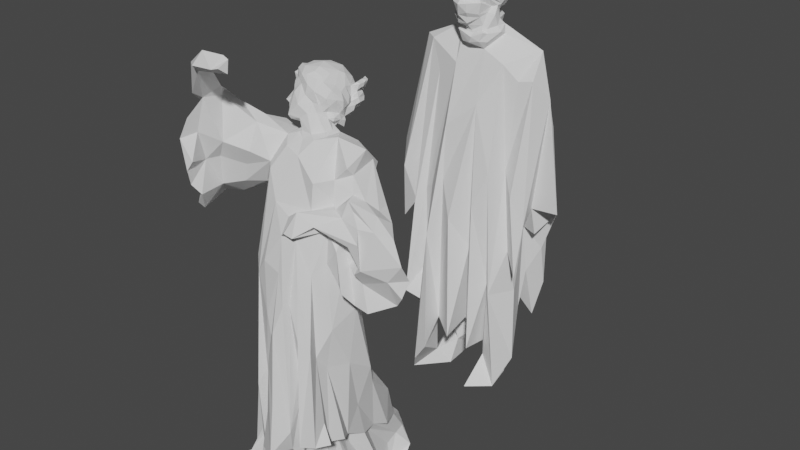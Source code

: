 # Source: entourage-library.blend  (saved by Blender 4.0.36; exported with 4.5.12 LTS)
import bpy
from mathutils import Matrix  # noqa: F401  (used for matrix-valued properties, if any)

bpy.ops.wm.read_factory_settings(use_empty=True)
scene = bpy.context.scene
scene.name = 'Scene'

# ---- world
world_world = bpy.data.worlds.new('World'); scene.world = world_world
world_world.use_nodes = True; world_world.node_tree.nodes.clear()
_N = world_world.node_tree.nodes; _L = world_world.node_tree.links
n0 = _N.new('ShaderNodeOutputWorld'); n0.name = 'World Output'; n0.location = (300, 300)
n1 = _N.new('ShaderNodeBackground'); n1.name = 'Background'; n1.location = (10, 300)
n1.inputs[0].default_value = (0.05088, 0.05088, 0.05088, 1.0)
_L.new(n1.outputs[0], n0.inputs[0])
n0.is_active_output = True
world_world.color = (0.05088, 0.05088, 0.05088)
world_world.use_sun_shadow = False
world_world.sun_shadow_jitter_overblur = 0.0

# ---- meshes
me_15_19242 = bpy.data.meshes.new('15/19242')
me_15_19242.from_pydata([(0.25, -0.02388, 1.416), (0.1893, -0.03573, 1.404), (0.2375, 0.05428, 1.518), (0.1267, -0.05253, 1.465), (0.0725, 0.03142, 1.561), (0.02872, -0.04416, 1.507), (0.1678, -0.0411, 0.2723), (0.08846, 0.1338, -1.863e-10), (0.147, -0.04289, 0.06436), (0.1461, 0.03276, -1.863e-10), (0.1759, -0.1019, -1.863e-10), (0.0874, -0.0354, 0.1826), (-0.1463, -0.2473, 0.0847), (-0.1287, -0.1058, 0.07273), (-0.1914, -0.1954, -1.863e-10), (0.1985, 0.1383, 1.088), (0.2133, 0.2086, 0.8147), (0.2239, 0.1581, 0.6031), (0.2222, 0.1954, 0.4195), (0.1683, 0.2416, 0.3634), (0.1413, 0.1221, 1.472), (0.1889, 0.156, 0.5147), (0.0815, 0.1682, 1.203), (0.04155, 0.1664, 1.208), (0.007806, 0.1552, 0.9828), (0.058, 0.2458, 0.484), (-0.01769, 0.2004, 1.061), (0.01798, 0.1761, 0.7326), (-0.07402, 0.1498, 1.06), (-0.1005, 0.2113, 0.989), (-0.1062, 0.1896, 0.6819), (-0.2275, 0.1422, 1.068), (-0.2129, 0.06321, 0.7576), (-0.1231, 0.1224, 0.6339), (-0.07503, 0.1559, 0.4954), (-0.1838, 0.156, 0.5012), (-0.285, 0.1718, 1.25), (-0.3207, 0.04936, 0.8478), (-0.3171, -0.1166, 0.9341), (-0.3159, -0.06472, 0.8896), (-0.3961, -0.00517, 1.007), (-0.3035, 0.02826, 1.492), (-0.3784, -0.03744, 0.6473), (-0.2917, -0.06234, 0.7574), (-0.2475, -0.01444, 1.491), (-0.2233, -0.07289, 0.7378), (-0.1637, -0.1172, 0.8896), (-0.129, -0.1959, 0.6901), (-0.1818, -0.1711, 0.3476), (-0.1003, -0.137, 0.2699), (-0.08492, -0.1459, 0.947), (-0.02791, -0.1818, 0.7941), (0.01757, -0.2315, 0.2581), (0.04201, -0.1065, 1.293), (0.07383, -0.1621, 0.8656), (0.03699, -0.1124, 0.6588), (0.1378, -0.1171, 0.5218), (0.09326, -0.1937, 0.2101), (0.1318, -0.135, 1.027), (0.1714, -0.1599, 0.4914), (0.1754, 0.07972, 0.7262), (0.2235, -0.03876, 0.4806), (0.2055, -0.07746, 0.6776), (0.2865, 0.1624, 0.7875), (0.249, 0.05438, 0.7207), (0.237, 0.03868, 0.8422), (-0.01439, 0.2106, 0.5466), (0.1877, 0.1018, 0.5044), (0.08728, 0.1308, 0.3937), (-0.2262, 0.2493, 0.4018), (-0.2023, -0.1009, 0.4873), (-0.2027, -0.1049, 0.8625), (0.2543, -0.07574, 0.1702), (0.04798, -0.08378, 0.2406), (-0.1879, -0.004742, 0.6907), (-0.2544, -0.1813, 0.367), (-0.2382, -0.1418, 0.7864), (-0.2347, -0.07809, 0.504), (-0.1718, 0.1945, 0.9212), (-0.1372, 0.2763, 0.3198), (-0.182, -0.04209, 0.2019), (-0.1274, -0.05312, 0.3374), (0.09901, -0.07409, 0.1249), (0.1767, 0.07296, 0.3386), (0.001965, -0.07867, 0.2782), (0.1942, 0.1607, 0.2594), (-0.1977, 0.01972, 0.393), (-0.09992, 0.2163, 0.3074), (-0.0809, -0.2601, 0.1779), (-0.001461, 0.155, 0.4995), (0.02003, 0.1097, 0.3412), (-0.161, 0.1284, 0.2259), (0.08205, -0.1833, -1.863e-10), (-0.08498, -0.009266, 0.0969), (-0.0803, -0.0676, -1.863e-10), (-0.1701, 0.0463, 0.1121), (-0.01473, 0.07419, 0.1656), (-0.09684, 0.1181, -1.863e-10), (-0.1715, -0.1168, -2.816e-09), (0.2574, 0.1345, 1.18), (0.2165, -0.09535, 0.9298), (0.2639, -0.06123, 0.7968), (0.2706, -0.1205, 0.5905), (-0.05003, 0.2143, 1.267), (0.07718, -0.03023, -1.863e-10), (0.02793, 0.07214, 1.592), (0.0276, 0.1556, 1.496), (-0.1003, 0.1591, 1.426), (-0.06248, 0.1061, 1.57), (0.2951, 0.06688, 0.9601), (-0.3359, 0.0885, 1.153), (0.3652, 0.03241, 0.8555), (-0.2812, 0.1304, 1.273), (0.1631, -0.057, 1.031), (-0.08732, -0.07149, 1.435), (-0.08457, -0.1353, 1.187), (0.2872, 0.04942, 1.33), (-0.1841, -0.05042, 1.373), (-0.1424, 0.03533, 1.565), (-0.09932, -0.01929, 1.523), (-0.09332, -0.04539, 1.479), (-0.0293, -0.05783, 1.471), (-0.0353, -0.03173, 1.515), (-0.0656, -0.06026, 1.526), (0.05887, -0.02268, 1.644), (0.05879, -0.003244, 1.597), (0.03942, -0.04479, 1.589), (0.05675, -0.004495, 1.678), (0.06557, 0.007617, 1.683), (0.04746, 0.02219, 1.656), (0.05633, 0.01394, 1.624), (0.048, -0.05326, 1.539), (0.07577, -0.002469, 1.575), (0.04698, -0.05237, 1.573), (0.06659, 0.0612, 1.697), (0.0464, 0.08692, 1.69), (0.03535, 0.07118, 1.659), (0.05354, 0.04342, 1.687), (0.02114, -0.05436, 1.584), (-0.02177, -0.06195, 1.578), (0.02158, -0.04799, 1.602), (0.0346, -0.06669, 1.577), (0.02929, -0.03, 1.65), (0.03432, -0.01358, 1.672), (0.03525, -0.03779, 1.71), (-0.01354, -0.06249, 1.568), (0.02978, 0.04661, 1.672), (0.001823, 0.07165, 1.641), (0.01712, 0.1069, 1.676), (-0.01685, 0.09723, 1.642), (0.06623, 0.03767, 1.597), (-0.008879, 0.1122, 1.624), (0.01561, 0.1219, 1.684), (-0.01445, 0.1397, 1.654), (-0.003747, 0.1052, 1.725), (0.03685, 0.05697, 1.733), (-0.1078, 0.05026, 1.734), (-0.1118, 0.07247, 1.708), (-0.08903, 0.09514, 1.709), (-0.0736, 0.07914, 1.728), (-0.04614, 0.08412, 1.725), (-0.05608, 0.1131, 1.691), (-0.06466, 0.1018, 1.66), (-0.1134, 0.07696, 1.655), (-0.1403, 0.05727, 1.718), (-0.1308, 0.02517, 1.779), (-0.01165, 0.127, 1.691), (-0.02629, 0.1138, 1.671), (-0.0584, 0.1281, 1.603), (-0.1167, 0.07274, 1.621), (-0.1248, 0.05462, 1.598), (-0.08957, 0.09985, 1.587), (-0.09949, 0.1016, 1.639), (-0.1261, 0.06006, 1.632), (-0.08343, 0.1136, 1.606), (-0.0575, 0.1121, 1.632), (-0.1094, -0.007196, 1.627), (-0.1147, 0.05868, 1.642), (-0.1212, 0.01642, 1.666), (-0.1183, 0.01567, 1.624), (-0.1004, -0.02786, 1.611), (-0.1191, -0.04021, 1.641), (-0.1272, -0.0195, 1.713), (-0.0994, -0.07091, 1.629), (-0.04166, 0.0503, 1.826), (-0.1012, 0.05275, 1.787), (-0.05506, 0.07319, 1.793), (-0.00587, 0.08011, 1.78), (-0.009982, 0.08099, 1.751), (0.02425, 0.08052, 1.733), (0.0726, 0.05347, 1.748), (0.03607, 0.04124, 1.763), (0.05067, 0.02646, 1.782), (0.03112, 0.006536, 1.797), (-0.08204, 0.0267, 1.823), (-0.1564, -0.0005986, 1.723), (-0.1263, -0.05959, 1.748), (-0.1469, -0.02584, 1.764), (-0.1168, -0.06625, 1.803), (-0.1095, -0.09226, 1.764), (-0.06803, -0.1227, 1.795), (-0.08418, -0.08804, 1.805), (0.02329, 0.09359, 1.618), (0.01119, 0.03417, 1.817), (-0.02953, -0.07828, 1.599), (-0.08434, -0.06377, 1.572), (-0.01334, -0.08051, 1.555), (0.01709, -0.07062, 1.539), (-0.02343, -0.07554, 1.53), (-0.06823, -0.08795, 1.605), (-0.0201, -0.09906, 1.613), (-0.07342, -0.05932, 1.591), (-0.05272, -0.1136, 1.645), (-0.0868, -0.101, 1.691), (-0.04394, -0.1302, 1.692), (-0.01748, -0.1006, 1.639), (-0.01338, -0.1138, 1.659), (-0.04287, -0.1147, 1.708), (-0.01445, -0.1194, 1.695), (-0.09844, -0.0753, 1.733), (-0.09673, -0.07704, 1.7), (-0.1089, -0.0352, 1.719), (0.02291, -0.01996, 1.838), (-0.005361, -0.01139, 1.835), (0.05231, -0.009168, 1.807), (-0.01172, -0.04827, 1.845), (-0.0543, -0.06307, 1.843), (0.03115, -0.0544, 1.729), (0.01559, -0.07036, 1.706), (0.00526, -0.09276, 1.758), (0.05005, -0.05734, 1.734), (0.009643, -0.107, 1.783), (0.01917, -0.07138, 1.73), (0.0147, -0.07197, 1.648), (0.01371, -0.06033, 1.634), (0.02373, -0.07038, 1.695), (-0.04321, -0.09375, 1.834), (-0.01179, -0.08334, 1.823), (-0.08745, -0.04417, 1.829), (-0.1153, -0.02431, 1.822), (-0.04336, 0.09657, 1.567), (-0.02499, -0.09134, 1.814), (-0.04775, -0.1073, 1.782), (-0.1063, -0.08218, 1.756), (-0.08928, -0.09765, 1.751), (-0.03361, -0.1139, 1.759), (-0.04116, -0.1026, 1.737), (-0.01906, -0.08691, 1.739), (0.01203, -0.07057, 1.797), (0.06166, -0.03288, 1.73), (0.06065, 0.0163, 1.722), (0.04333, -0.06304, 1.766), (0.04368, -0.02845, 1.761), (0.04682, -0.03616, 1.79), (0.06919, 0.02552, 1.734), (-0.1165, -0.03275, 1.586), (-0.1317, 0.02666, 1.615), (-0.1456, 0.01738, 1.684), (-0.1018, -0.05364, 1.662), (-0.06802, -0.09387, 1.626)], [], [(0, 2, 1), (1, 2, 3), (4, 5, 3), (6, 8, 7), (8, 10, 9), (8, 6, 11), (12, 14, 13), (15, 17, 16), (18, 19, 16), (19, 20, 16), (20, 19, 21), (20, 21, 22), (23, 25, 24), (23, 24, 26), (26, 24, 25), (27, 28, 26), (28, 30, 29), (31, 33, 32), (34, 33, 35), (35, 33, 31), (32, 37, 36), (38, 40, 39), (39, 40, 37), (41, 40, 38), (42, 38, 39), (42, 43, 38), (43, 45, 44), (46, 48, 47), (49, 50, 47), (50, 49, 51), (49, 52, 51), (53, 55, 54), (54, 57, 56), (58, 56, 59), (60, 62, 61), (17, 63, 60), (63, 65, 64), (17, 15, 63), (18, 16, 17), (66, 28, 27), (42, 39, 37), (60, 67, 17), (37, 43, 42), (68, 22, 21), (25, 66, 26), (31, 69, 35), (70, 46, 71), (61, 59, 72), (54, 73, 57), (73, 54, 55), (22, 25, 23), (28, 34, 30), (32, 45, 43), (45, 32, 74), (26, 66, 27), (37, 32, 43), (71, 75, 70), (17, 67, 18), (76, 45, 77), (69, 31, 78), (79, 69, 78), (79, 78, 29), (45, 74, 80), (80, 74, 81), (48, 46, 70), (56, 57, 11), (74, 32, 33), (10, 72, 59), (59, 56, 10), (10, 56, 82), (61, 72, 83), (84, 73, 55), (55, 52, 84), (21, 19, 85), (74, 33, 86), (60, 83, 67), (60, 61, 83), (29, 87, 79), (87, 30, 34), (87, 29, 30), (45, 80, 77), (77, 80, 75), (85, 67, 68), (19, 18, 85), (12, 88, 47), (76, 77, 75), (85, 68, 21), (66, 34, 28), (75, 71, 76), (47, 88, 49), (10, 8, 72), (56, 11, 82), (83, 72, 6), (18, 67, 85), (89, 68, 90), (91, 33, 34), (22, 68, 25), (6, 72, 82), (82, 8, 92), (72, 8, 82), (93, 13, 94), (13, 14, 94), (95, 13, 93), (86, 91, 95), (95, 93, 81), (81, 86, 95), (96, 91, 89), (89, 91, 34), (89, 66, 25), (34, 66, 89), (81, 93, 96), (97, 93, 94), (96, 93, 97), (74, 86, 81), (48, 98, 14), (48, 80, 98), (12, 47, 48), (73, 96, 11), (57, 73, 11), (96, 73, 84), (97, 91, 96), (89, 90, 96), (91, 97, 95), (98, 13, 95), (98, 95, 97), (80, 49, 88), (80, 88, 13), (80, 13, 98), (84, 80, 81), (80, 48, 75), (49, 80, 84), (48, 70, 75), (49, 84, 52), (88, 12, 13), (87, 34, 35), (79, 35, 69), (87, 35, 79), (15, 20, 2), (15, 2, 99), (65, 62, 60), (100, 102, 101), (101, 62, 65), (102, 62, 101), (29, 31, 103), (104, 96, 7), (7, 96, 90), (60, 63, 64), (4, 3, 2), (105, 4, 2), (2, 106, 105), (105, 106, 107), (107, 108, 105), (82, 11, 6), (102, 100, 62), (8, 9, 7), (68, 89, 25), (107, 103, 36), (103, 31, 36), (99, 109, 63), (2, 109, 99), (41, 110, 40), (36, 37, 110), (83, 68, 67), (83, 90, 68), (92, 82, 104), (11, 104, 82), (99, 63, 15), (65, 63, 111), (60, 64, 65), (107, 112, 41), (48, 14, 12), (11, 96, 104), (7, 90, 83), (33, 91, 86), (92, 10, 82), (113, 59, 62), (113, 58, 59), (71, 46, 114), (110, 37, 40), (62, 59, 61), (51, 52, 55), (53, 51, 55), (47, 115, 46), (56, 58, 54), (51, 53, 50), (115, 47, 50), (26, 106, 23), (109, 111, 63), (109, 2, 116), (116, 111, 109), (29, 78, 31), (116, 101, 65), (0, 101, 116), (101, 0, 100), (113, 0, 1), (43, 44, 38), (65, 111, 116), (54, 58, 53), (32, 36, 31), (62, 100, 113), (100, 0, 113), (117, 76, 71), (50, 53, 115), (26, 28, 106), (41, 112, 110), (110, 112, 36), (16, 20, 15), (3, 58, 113), (44, 45, 76), (44, 76, 117), (103, 28, 29), (71, 114, 117), (106, 28, 103), (58, 3, 53), (38, 44, 41), (114, 46, 115), (107, 36, 112), (108, 107, 41), (106, 103, 107), (113, 1, 3), (114, 118, 44), (41, 44, 118), (108, 41, 118), (53, 5, 115), (22, 23, 106), (22, 106, 20), (2, 20, 106), (118, 120, 119), (118, 114, 120), (117, 114, 44), (5, 122, 121), (53, 3, 5), (2, 0, 116), (123, 122, 5), (123, 119, 122), (6, 7, 83), (81, 96, 84), (124, 126, 125), (127, 129, 128), (127, 124, 130), (131, 5, 132), (132, 133, 131), (134, 136, 135), (137, 136, 134), (138, 140, 139), (133, 126, 138), (133, 138, 141), (126, 124, 142), (142, 127, 143), (127, 144, 143), (128, 144, 127), (138, 139, 145), (146, 136, 137), (147, 148, 136), (146, 147, 136), (149, 148, 147), (130, 124, 125), (132, 5, 4), (150, 132, 4), (4, 105, 150), (125, 132, 150), (146, 129, 130), (147, 146, 130), (151, 148, 149), (148, 151, 152), (152, 151, 153), (154, 155, 148), (154, 148, 152), (156, 158, 157), (158, 156, 159), (160, 158, 159), (161, 160, 154), (160, 161, 158), (162, 163, 157), (163, 164, 157), (165, 156, 157), (165, 157, 164), (161, 157, 158), (166, 167, 161), (152, 153, 166), (168, 162, 153), (153, 151, 168), (169, 118, 170), (169, 172, 171), (173, 172, 169), (172, 174, 171), (175, 168, 174), (162, 175, 172), (167, 162, 161), (162, 157, 161), (166, 153, 167), (162, 167, 153), (176, 178, 177), (176, 177, 179), (180, 176, 179), (181, 178, 176), (180, 181, 176), (182, 181, 183), (184, 186, 185), (184, 187, 186), (160, 159, 186), (187, 160, 186), (188, 160, 187), (188, 154, 160), (154, 188, 189), (155, 154, 189), (155, 135, 148), (148, 135, 136), (190, 155, 191), (191, 193, 192), (192, 190, 191), (159, 156, 185), (156, 165, 185), (194, 185, 165), (195, 165, 164), (196, 197, 195), (195, 197, 165), (198, 197, 196), (198, 196, 199), (200, 198, 199), (198, 200, 201), (202, 147, 130), (202, 130, 105), (202, 149, 147), (151, 149, 202), (187, 203, 191), (193, 191, 203), (108, 118, 171), (108, 171, 168), (151, 108, 168), (202, 108, 151), (202, 105, 108), (162, 168, 175), (139, 140, 204), (205, 206, 145), (206, 207, 141), (207, 206, 208), (133, 141, 207), (207, 131, 133), (5, 131, 207), (145, 206, 138), (138, 206, 141), (209, 204, 210), (209, 211, 204), (212, 214, 213), (215, 216, 212), (213, 214, 217), (214, 216, 218), (216, 214, 212), (137, 129, 146), (123, 5, 208), (219, 221, 220), (222, 193, 223), (192, 193, 222), (192, 222, 224), (223, 225, 222), (223, 226, 225), (227, 228, 144), (229, 227, 230), (230, 231, 229), (227, 229, 232), (143, 233, 142), (233, 234, 142), (235, 218, 216), (226, 236, 225), (225, 236, 237), (226, 198, 236), (226, 238, 198), (238, 239, 198), (194, 165, 239), (118, 108, 240), (159, 185, 186), (197, 198, 239), (197, 239, 165), (241, 236, 201), (241, 237, 236), (236, 198, 201), (199, 243, 242), (243, 182, 221), (243, 196, 182), (199, 196, 243), (200, 199, 242), (200, 242, 231), (244, 245, 242), (243, 244, 242), (246, 245, 244), (245, 232, 229), (229, 231, 242), (229, 242, 245), (244, 219, 246), (220, 246, 219), (220, 217, 246), (217, 228, 232), (217, 232, 247), (217, 247, 246), (220, 213, 217), (235, 217, 218), (218, 217, 214), (233, 215, 234), (233, 216, 215), (234, 215, 210), (204, 234, 210), (204, 140, 234), (154, 166, 161), (154, 152, 166), (248, 241, 231), (201, 200, 241), (246, 247, 245), (245, 247, 232), (217, 235, 228), (142, 234, 140), (140, 126, 142), (124, 127, 142), (138, 126, 140), (143, 235, 233), (235, 216, 233), (227, 232, 228), (249, 128, 137), (249, 137, 250), (251, 250, 252), (251, 249, 250), (251, 230, 249), (248, 252, 253), (252, 248, 251), (251, 231, 230), (128, 129, 137), (129, 127, 130), (126, 133, 125), (133, 132, 125), (254, 134, 190), (190, 134, 135), (254, 137, 134), (192, 254, 190), (224, 254, 192), (254, 250, 137), (254, 252, 250), (254, 253, 252), (224, 253, 254), (253, 237, 248), (222, 253, 224), (253, 222, 225), (231, 241, 200), (194, 239, 238), (194, 226, 223), (184, 194, 223), (185, 194, 184), (223, 193, 203), (184, 223, 203), (187, 184, 203), (241, 248, 237), (231, 251, 248), (227, 128, 230), (144, 128, 227), (249, 230, 128), (144, 228, 143), (228, 235, 143), (237, 253, 225), (194, 238, 226), (155, 188, 187), (187, 191, 155), (190, 135, 155), (189, 188, 155), (244, 243, 219), (219, 243, 221), (105, 130, 150), (130, 125, 150), (168, 171, 174), (169, 171, 118), (255, 256, 118), (255, 180, 179), (163, 172, 173), (163, 173, 177), (256, 169, 170), (256, 173, 169), (195, 164, 257), (257, 182, 195), (172, 163, 162), (177, 164, 163), (257, 164, 177), (257, 177, 178), (178, 182, 257), (258, 221, 182), (183, 259, 258), (183, 209, 259), (210, 259, 209), (210, 212, 259), (181, 182, 178), (213, 258, 212), (220, 221, 258), (213, 220, 258), (212, 258, 259), (211, 145, 139), (139, 204, 211), (5, 207, 208), (255, 179, 256), (256, 170, 118), (177, 173, 256), (177, 256, 179), (205, 255, 123), (255, 119, 123), (255, 118, 119), (211, 181, 180), (209, 183, 211), (211, 183, 181), (145, 211, 205), (123, 208, 205), (205, 211, 180), (255, 205, 180), (205, 208, 206), (183, 258, 182), (175, 174, 172), (195, 182, 196), (212, 210, 215), (121, 120, 114), (121, 122, 120), (122, 119, 120), (115, 121, 114), (115, 5, 121)])
me_15_19242.update()
me_15_7842 = bpy.data.meshes.new('15/7842')
me_15_7842.from_pydata([(-0.2343, 0.02602, 1.268), (-0.1006, 0.08917, 1.358), (-0.175, 0.08442, 1.289), (-0.1962, 0.02693, 1.213), (-0.07285, 0.07332, 1.324), (-0.3458, -0.04937, 1.299), (-0.3264, -0.03793, 1.239), (-0.4559, -0.05999, 1.241), (-0.362, -0.04026, 1.211), (-0.2943, -0.05286, 1.164), (-0.3601, -0.07789, 1.158), (-0.4205, -0.1127, 1.106), (-0.174, 0.1829, 0.1256), (-0.03014, 0.1929, 0.3348), (-0.03217, 0.1441, 0.287), (-0.3764, -0.06352, 1.396), (-0.343, -0.01867, 1.456), (-0.3849, -0.04031, 1.493), (-0.4293, -0.05179, 1.412), (-0.2496, 0.02378, 1.32), (-0.4363, -0.02824, 1.332), (-0.3896, -0.09926, 1.264), (-0.3529, -0.08897, 1.198), (-0.1272, 0.1873, 0.09172), (0.0005502, 0.185, 0.2719), (-0.1091, 0.209, 0.2143), (-0.05337, 0.2924, 0.1022), (-0.1094, 0.2795, 0.0101), (-0.05852, 0.2187, 0.1116), (-0.001161, 0.3065, 0.09759), (-0.04254, 0.3339, 0.01354), (-0.07731, 0.3413, 0.03268), (-0.1829, 0.2442, 0.0478), (-0.1964, 0.2775, 0.01129), (-0.2604, 0.2318, 0.008315), (0.04813, 0.34, 0.04457), (-0.2817, 0.1872, 0.008928), (-0.1303, 0.1365, 0.1384), (-0.3237, -0.08605, 1.288), (0.1724, 0.2791, 0.006776), (0.1306, 0.245, 0.009288), (0.05789, 0.3169, 0.08891), (-0.2056, 0.05676, 0.1488), (-0.2447, -0.03866, 0.05432), (-0.1722, 0.02908, 0.2568), (-0.3543, -0.08645, 1.363), (-0.2893, -0.09129, 1.351), (-0.2624, -0.06017, 1.391), (-0.3598, -0.1683, 1.27), (-0.3711, -0.202, 1.146), (-0.1626, 0.05883, 0.127), (-0.1057, 0.03573, 0.349), (-0.1009, 0.08875, 0.2834), (-0.2595, -0.152, 1.597), (-0.3254, -0.07923, 1.552), (-0.3546, -0.1098, 1.577), (0.1054, 0.04705, 1.219), (0.1437, 0.09544, 1.311), (0.05318, 0.08823, 1.411), (-0.09367, -0.1022, 1.351), (-0.2065, -0.1081, 1.31), (-0.1662, -0.1292, 1.375), (0.00823, -0.0455, 1.443), (0.0674, -0.05219, 1.454), (0.03238, -0.08176, 1.426), (-0.06519, -0.04073, 1.44), (-0.02761, -0.02254, 1.452), (-0.02245, -0.0907, 1.425), (0.0452, -0.1088, 1.411), (-0.2537, -0.174, 0.002808), (-0.1888, -0.1974, 0.001626), (-0.1414, -0.1544, 0.08433), (-0.1444, -0.2068, 0.04668), (-0.06707, -0.2314, 0.07516), (-0.1065, -0.2051, 0.2279), (-0.06913, -0.2277, 0.21), (-0.1328, -0.2215, 0.002707), (-0.05995, -0.2516, 0.0004336), (-0.238, -0.1584, 0.08263), (-0.1453, -0.1222, 0.2367), (-0.1684, -0.1435, 0.2307), (-0.1116, -0.1906, 0.6216), (-0.1116, -0.1688, 1.014), (-0.1618, -0.1313, 0.7819), (-0.08299, -0.2355, 0.5083), (-0.05937, -0.2181, 0.9843), (-0.1098, -0.0754, 1.175), (-0.0584, -0.1377, 1.348), (0.1691, 0.0025, 1.2), (0.2682, 0.02879, 1.155), (0.2121, 0.0628, 1.281), (0.2115, 0.1028, 1.366), (0.2212, 0.0678, 1.39), (0.1494, 0.07553, 1.435), (-0.1338, -0.09643, 1.435), (-0.2968, -0.273, 1.347), (-0.3145, -0.225, 1.438), (-0.3389, -0.2832, 1.426), (0.2349, 0.01854, 1.443), (0.1347, -0.007085, 1.469), (0.08645, 0.05565, 1.456), (0.1705, 0.1969, 0.3678), (0.2234, 0.04727, 0.506), (0.1445, 0.1322, 0.4801), (-0.004707, -0.172, 1.254), (0.05702, 0.07709, 0.557), (0.1145, 0.04744, 0.7258), (0.06134, 0.04262, 0.596), (0.1308, 0.05905, 1.005), (0.05612, 0.06136, 1.078), (0.02679, 0.02935, 1.022), (-0.1721, -0.2935, 1.775), (-0.3045, -0.2348, 1.692), (-0.1855, -0.3282, 1.73), (-0.0872, -0.337, 1.74), (-0.1987, -0.2964, 1.701), (0.1057, 0.02917, 0.917), (0.08703, -0.02236, 1.46), (0.0764, 0.02983, 1.468), (0.2825, 0.03945, 0.005196), (0.2661, 0.06092, 0.03175), (0.2228, 0.09898, 0.009443), (0.2099, -0.05598, 0.1119), (0.1946, -0.008182, 0.08359), (0.1927, -0.03038, 1.01), (0.1901, -0.05866, 1.051), (0.2141, -0.1096, 1.119), (0.1792, -0.04622, 1.139), (0.1699, -0.01413, 1.104), (0.1009, 0.03384, 1.186), (0.2098, -0.07991, 1.174), (0.1475, -0.1468, 1.353), (0.1482, -0.1593, 1.26), (0.07166, -0.1888, 1.226), (0.1891, 0.02646, 0.9392), (0.2217, -0.03505, 0.9695), (0.2363, -0.07708, 1.407), (0.1821, -0.07966, 1.353), (0.2626, -0.07758, 1.324), (0.2408, -0.05232, 1.378), (0.342, -0.004508, 1.284), (0.3681, -0.01844, 1.164), (0.28, 0.02336, 1.211), (-0.06403, -0.2895, 1.718), (-0.1952, -0.2701, 1.744), (-0.07919, -0.27, 1.758), (-0.09724, -0.2731, 1.769), (-0.04439, -0.2126, 0.001462), (-0.04072, -0.1802, 0.09751), (-0.05389, -0.1796, 0.2952), (-0.05405, -0.2122, 0.5814), (0.01463, -0.2088, 0.2457), (-0.006766, -0.1897, 0.125), (0.04916, -0.2421, 0.1878), (0.06136, -0.2497, 0.3185), (0.148, 0.02139, 0.8324), (0.2002, 0.009918, 0.8664), (0.0005066, -0.2274, 0.01484), (0.05029, -0.2093, 0.02005), (0.2795, -0.09695, 1.058), (0.2664, -0.007667, 1.1), (0.03689, -0.1977, 0.1991), (0.07859, -0.184, 0.2161), (0.07805, -0.2083, 0.2763), (0.05276, -0.167, 0.1545), (0.05664, -0.1764, 0.002564), (0.2502, -0.06067, 0.8858), (0.2419, 0.01777, 0.5941), (0.2288, -0.07883, 0.6547), (0.2191, -0.1529, 0.8227), (0.2302, -0.1043, 1.018), (-0.06925, -0.3228, 1.743), (0.1135, -0.2213, 0.003262), (0.1855, -0.06111, 1.258), (0.2121, -0.1128, 1.267), (0.2122, -0.1502, 0.05288), (0.1934, -0.1444, 0.006119), (0.2419, -0.1078, 0.002808), (0.1352, -0.1513, 0.04863), (0.1072, -0.1476, 0.2374), (0.09676, -0.1818, 0.3308), (0.1254, -0.2343, 0.2725), (0.0588, -0.2151, 1.16), (0.1279, -0.2061, 1.266), (0.1543, -0.1571, 0.2602), (0.1275, -0.2151, 0.3305), (0.03419, -0.2175, 0.3785), (0.03479, -0.2435, 0.5941), (0.0121, -0.285, 0.4614), (-0.01587, -0.2926, 0.2942), (0.02729, -0.28, 0.6791), (0.06761, -0.2452, 1.034), (0.1926, -0.1093, 0.1399), (0.2143, -0.06559, 0.004395), (0.4853, -0.1019, 1.143), (0.3641, -0.165, 1.112), (0.4365, -0.1138, 1.074), (0.3637, -0.1752, 1.21), (0.3472, -0.1541, 1.254), (0.4038, -0.1393, 1.255), (0.4817, -0.05637, 1.071), (0.4455, -0.09208, 1.224), (0.3584, -0.06042, 1.288), (0.4084, -0.05619, 1.259), (0.3977, -0.1166, 1.303), (0.3155, -0.07899, 1.316), (0.2769, -0.1195, 1.322), (0.1885, -0.3042, 0.3972), (0.1608, -0.2628, 0.8054), (0.2033, -0.2463, 0.7736), (0.2599, -0.2983, 0.426), (0.1477, -0.2385, 1.009), (0.1923, -0.1579, 0.6591), (0.1852, -0.2019, 0.7203), (0.1866, -0.2643, 0.3778), (0.2053, -0.2376, 0.4079), (0.1515, -0.03917, 0.28), (0.1774, -0.1027, 0.3263), (0.2021, -0.06963, 0.3266), (0.1931, 0.03319, 0.2639), (0.1645, -0.163, 0.3577), (0.2472, -0.134, 0.3635), (0.2274, -0.1936, 0.3764), (0.2835, -0.243, 0.4195), (0.4143, -0.07424, 1.167), (0.3695, -0.08599, 1.052), (0.4048, -0.07286, 1.113), (0.4074, -0.09645, 1.131), (0.4735, -0.08614, 1.013), (0.4376, -0.06588, 0.9654), (0.2368, -0.2255, 0.4814), (0.2976, -0.1206, 1.291), (0.3233, -0.1768, 1.192), (0.2602, -0.1353, 1.26), (0.3363, -0.1224, 1.037), (0.3641, -0.1308, 0.9359), (0.309, -0.1354, 0.9501), (0.2781, -0.1225, 1.091), (0.3309, -0.1561, 1.084), (0.1294, -0.2365, 0.5186), (0.1328, -0.2342, 0.6535), (0.121, -0.2541, 0.9312), (0.3324, -0.08874, 1.147), (0.2452, -0.1225, 1.186), (0.1316, -0.2913, 0.4271), (0.1162, -0.2692, 0.334), (0.1008, -0.3653, 0.3554), (0.09296, -0.3348, 0.5415), (0.3452, -0.1051, 1.027), (-0.0002823, -0.2454, 0.851), (-0.009917, -0.234, 1.051), (0.1923, -0.1962, 1.228), (0.2032, -0.1396, 1.196), (0.1813, -0.1728, 1.214), (0.2554, -0.1584, 1.142), (0.2452, -0.1411, 1.008), (0.2884, -0.1777, 1.005), (0.1686, -0.1913, 1.036), (0.08071, -0.3011, 0.8281), (0.09613, -0.2396, 1.19), (0.1119, -0.278, 0.9287), (0.1222, -0.2091, 1.169), (0.3369, -0.0426, 1.048), (0.2007, -0.148, 1.076), (0.1379, -0.2444, 1.187), (0.1999, -0.008534, 0.4215), (0.1947, -0.04852, 0.04573), (0.1592, -0.09629, 0.1694), (0.03722, 0.07213, 0.7129), (0.09108, 0.08053, 0.5696), (0.1292, 0.08424, 0.6397), (0.09429, 0.1449, 0.4463), (-0.005788, 0.08699, 0.6424), (-0.007313, 0.05069, 0.702), (-0.03883, 0.02533, 0.8464), (-0.04502, 0.06788, 0.7674), (-0.1453, -0.008279, 0.7482), (-0.1926, -0.0006334, 0.3752), (-0.1297, -0.03385, 0.9704), (-0.1076, -0.02013, 1.247), (-0.04424, 0.01484, 1.182), (-0.09113, -0.02946, 1.152), (-0.191, -0.1275, 0.5064), (-0.1622, -0.06672, 0.6332), (-0.177, -0.0508, 0.2486), (-0.23, -0.1334, 0.1128), (-0.2462, 0.1522, 0.007546), (-0.01412, 0.08655, 0.3723), (0.1672, 0.07235, 0.5895), (0.1368, 0.2694, 0.1914), (0.07153, 0.2879, 0.2167), (0.07454, 0.3709, 0.1191), (0.133, 0.3276, 0.1004), (0.1488, 0.2691, 0.1048), (0.17, 0.1095, 0.2509), (0.1896, 0.1688, 0.2289), (0.1856, 0.05908, 0.08852), (0.2219, 0.1622, 0.02418), (0.1876, -0.05066, 0.2046), (0.2112, 0.0823, 0.1224), (0.1552, 0.08658, 0.2364), (0.1895, 0.3099, 0.04552), (0.2108, 0.2398, 0.009358), (0.1691, 0.2044, 0.00863), (0.1491, 0.2158, 0.08359), (0.1706, 0.1488, 0.05314), (-0.3009, -0.1577, 0.03591), (0.08618, 0.3006, 0.008445), (-0.4047, -0.1206, 1.497), (-0.3737, -0.1851, 1.553), (-0.2779, -0.2195, 1.57), (-0.2707, -0.1409, 1.559), (-0.3079, -0.1799, 1.524), (-0.3123, -0.2656, 1.502), (-0.3431, -0.191, 1.397), (-0.2572, -0.1651, 1.398), (-0.1693, -0.08351, 1.469), (-0.04523, 0.01252, 1.453), (-0.1631, 0.05077, 1.443), (-0.09718, 0.04281, 1.425), (-0.1764, -0.03313, 1.48), (-0.2246, -0.00162, 1.429), (-0.2619, -0.06562, 1.52), (-0.3023, -0.02008, 1.41), (-0.1941, 0.04493, 1.37), (-0.3304, -0.1852, 1.32), (-0.3021, -0.1432, 1.326), (-0.3802, -0.1788, 1.32), (-0.3201, -0.2803, 1.31), (-0.3255, -0.2646, 1.251), (-0.3066, -0.2362, 1.209), (-0.3486, -0.1936, 1.129), (-0.3228, -0.1229, 1.206), (-0.2273, -0.1, 1.238), (-0.15, -0.07113, 1.25), (-0.1284, 0.02156, 1.24), (-0.1099, -0.06236, 1.306), (-0.005452, 0.03436, 1.209), (0.01568, 0.08681, 1.392), (-0.03712, 0.06199, 1.43), (0.1043, 0.02662, 1.074), (0.1032, 0.02639, 1.127), (0.05773, 0.03634, 1.141), (-0.07146, 0.01436, 0.8403), (-0.07662, -0.01868, 1.019), (-0.06587, 0.02382, 1.032), (0.07555, 0.08837, 0.7777), (-0.03229, 0.01806, 0.9423), (0.09566, 0.08167, 0.8867), (0.01573, 0.05784, 0.9743), (-0.2011, 0.1012, 0.09857), (-0.2893, -0.1044, 0.01134), (-0.2975, 0.03891, 1.374), (-0.1114, -0.03456, 0.7833), (-0.09841, 0.01078, 0.6983), (-0.1099, -0.01451, 0.5519), (-0.05164, 0.01895, 0.6586), (-0.0782, 0.04664, 0.4995), (-0.04337, 0.05784, 0.4251), (-0.1954, -0.08819, 0.08877), (-0.2566, 0.1067, 0.006222), (-0.2826, -0.005431, 0.004252), (-0.05379, 0.08423, 0.2784), (-0.3532, -0.102, 1.493), (-0.1966, 0.08894, 1.343), (-0.1513, 0.02085, 0.4179), (-0.305, 0.07264, 0.01161), (-0.3295, 0.01502, 0.005153), (0.01035, 0.3566, 0.09725), (-0.4243, -0.1057, 1.317), (-0.4141, -0.126, 1.36), (-0.1136, 0.1252, 1.524), (-0.08616, 0.116, 1.492), (-0.1172, 0.1133, 1.541), (-0.07503, 0.1031, 1.497), (-0.101, 0.06882, 1.517), (-0.1167, 0.08132, 1.535), (0.04011, 0.2242, 1.554), (0.05524, 0.2281, 1.573), (0.05203, 0.2207, 1.583), (0.02762, 0.2244, 1.541), (0.02064, 0.2098, 1.528), (0.02737, 0.2159, 1.56), (0.005765, 0.1923, 1.526), (0.03718, 0.2129, 1.536), (0.02915, 0.1914, 1.525), (0.0287, 0.2046, 1.524), (0.05649, 0.2093, 1.597), (-0.01442, -0.02307, 1.459), (-0.02976, -0.01704, 1.497), (-0.07093, -0.01723, 1.486), (-0.07371, -0.02752, 1.502), (-0.03051, -0.02355, 1.549), (0.001833, -0.01338, 1.521), (0.03784, -0.03272, 1.461), (0.01064, 0.005485, 1.557), (0.03058, 0.001573, 1.527), (0.03397, 0.007767, 1.556), (0.0707, -0.002172, 1.468), (0.07867, 0.06916, 1.493), (0.07847, 0.09232, 1.485), (0.07546, 0.08678, 1.462), (0.06141, 0.07218, 1.474), (0.07097, 0.09646, 1.496), (0.05366, 0.0517, 1.481), (0.06948, 0.04185, 1.493), (0.07606, 0.04268, 1.508), (0.07386, 0.06947, 1.515), (0.08467, 0.1011, 1.54), (0.08537, 0.1072, 1.568), (0.07789, 0.07516, 1.591), (0.03307, 0.07018, 1.646), (0.03388, 0.0515, 1.628), (0.04072, 0.029, 1.627), (0.05366, 0.06109, 1.465), (0.05904, 0.07163, 1.473), (0.03974, 0.07013, 1.451), (0.05968, 0.06677, 1.611), (0.06929, 0.03744, 1.603), (0.03865, 0.01494, 1.551), (0.02514, 0.04074, 1.641), (-0.005458, 0.03674, 1.654), (0.01817, 0.02257, 1.635), (-0.008558, 0.0635, 1.663), (-0.06594, 0.02339, 1.626), (-0.04737, 0.01871, 1.641), (-0.01015, 0.004917, 1.615), (-0.1034, 0.05524, 1.615), (-0.1192, 0.07469, 1.624), (-0.1262, 0.06453, 1.618), (-0.1119, 0.05584, 1.602), (-0.07453, 0.03565, 1.62), (-0.09597, 0.03457, 1.6), (-0.1162, 0.05117, 1.58), (-0.04931, 0.01661, 1.607), (-0.08814, 0.02237, 1.58), (-0.1139, 0.04627, 1.562), (-0.09257, 0.03687, 1.568), (-0.1154, 0.007925, 1.538), (-0.09119, 0.0094, 1.552), (-0.06725, 0.0005551, 1.579), (-0.026, 0.02008, 1.644), (-0.06285, 0.05289, 1.657), (-0.09573, 0.07249, 1.654), (-0.1026, 0.0597, 1.64), (0.03671, 0.1812, 1.587), (0.05609, 0.1687, 1.588), (0.02838, 0.1874, 1.559), (0.04828, 0.1636, 1.614), (0.07042, 0.1317, 1.595), (0.05006, 0.125, 1.636), (-0.02207, 0.1829, 1.629), (0.01101, 0.1578, 1.647), (-0.03623, 0.1487, 1.656), (0.03949, 0.1073, 1.647), (-0.02466, 0.1031, 1.668), (0.09161, 0.07027, 1.563), (0.08145, 0.04803, 1.569), (0.07033, 0.1028, 1.601), (0.07299, 0.1286, 1.557), (0.08929, 0.1563, 1.598), (0.07874, 0.1513, 1.603), (0.06901, 0.1863, 1.603), (0.08994, 0.1771, 1.598), (0.08541, 0.1937, 1.602), (0.08182, 0.1988, 1.59), (0.06764, 0.22, 1.593), (0.08899, 0.1741, 1.585), (0.09414, 0.1447, 1.597), (0.09511, 0.1543, 1.588), (-0.0159, -0.0006915, 1.579), (0.02056, 0.004029, 1.599), (0.05878, 0.02107, 1.576), (0.06384, 0.03156, 1.548), (0.04313, 0.02117, 1.526), (-0.09934, 0.005882, 1.531), (0.07828, 0.1224, 1.542), (0.08798, 0.142, 1.578), (0.09228, 0.1737, 1.552), (0.09606, 0.1395, 1.556), (0.09618, 0.1676, 1.539), (0.09931, 0.144, 1.539), (0.08679, 0.134, 1.529), (0.07902, 0.1657, 1.514), (0.06318, 0.1486, 1.502), (0.0848, 0.1276, 1.511), (0.06307, 0.1273, 1.491), (0.05375, 0.105, 1.485), (0.06232, 0.06829, 1.476), (0.05355, 0.03179, 1.501), (0.064, 0.04328, 1.524), (0.04803, 0.0369, 1.523), (0.07845, 0.1013, 1.529), (0.08771, 0.07218, 1.532), (0.08294, 0.1503, 1.53), (0.08409, 0.1729, 1.533), (-0.08824, -0.005679, 1.518), (-0.09355, 0.06103, 1.499), (-0.0644, 0.04129, 1.475), (-0.1297, 0.1152, 1.575), (-0.1293, 0.1301, 1.58), (-0.1247, 0.1116, 1.599), (-0.1186, 0.1375, 1.544), (-0.1214, 0.1093, 1.557), (-0.1308, 0.08249, 1.559), (-0.1287, 0.08639, 1.568), (-0.137, 0.09889, 1.587), (-0.1205, 0.09404, 1.598), (-0.1285, 0.08066, 1.611), (-0.1007, 0.05299, 1.543), (-0.1004, 0.02872, 1.524), (-0.07166, 0.1347, 1.483), (-0.04768, 0.1073, 1.462), (-0.05054, 0.09503, 1.479), (-0.04436, 0.01284, 1.471), (-0.009595, 0.1503, 1.477), (-0.03116, 0.1415, 1.467), (-0.03722, 0.1653, 1.489), (0.02329, 0.1317, 1.474), (-0.0001494, 0.1359, 1.456), (0.01083, 0.1061, 1.458), (-0.004731, 0.08274, 1.474), (-0.03923, 0.04527, 1.468), (0.04363, 0.07777, 1.474), (-0.005541, 0.07008, 1.449), (0.04099, 0.1079, 1.464), (0.06208, 0.08962, 1.473), (0.009831, 0.1532, 1.481), (0.03251, 0.1347, 1.487), (0.0952, 0.1648, 1.567), (0.09251, 0.1389, 1.572), (0.04381, 0.1704, 1.503), (0.06989, 0.1883, 1.526), (0.0337, 0.149, 1.5), (0.05551, 0.1891, 1.529), (0.04588, 0.1904, 1.514), (0.06904, 0.1714, 1.572), (0.04786, 0.202, 1.557), (0.0562, 0.217, 1.56), (0.04964, 0.1862, 1.548), (0.06757, 0.1862, 1.547), (0.08153, 0.1753, 1.568), (-0.001248, 0.1614, 1.498), (0.005401, 0.184, 1.527), (0.02419, 0.1662, 1.516), (-0.02892, 0.1912, 1.539), (0.04833, 0.2282, 1.597), (0.03223, 0.2015, 1.556), (0.06659, 0.209, 1.578), (-0.08114, 0.1139, 1.655), (-0.054, 0.1781, 1.617), (-0.07991, 0.1418, 1.627), (-0.1005, 0.1515, 1.614), (-0.08514, 0.1329, 1.642), (-0.108, 0.1187, 1.616), (-0.1129, 0.1004, 1.633), (-0.08826, 0.08878, 1.65), (-0.05702, 0.1668, 1.515), (-0.01637, 0.1974, 1.59), (-0.07147, 0.1831, 1.557), (-0.07679, 0.1793, 1.577), (-0.08145, 0.1524, 1.51)], [], [(1, 2, 0), (3, 0, 2), (4, 3, 2), (0, 6, 5), (6, 8, 7), (6, 9, 8), (9, 10, 8), (8, 11, 7), (8, 10, 11), (12, 14, 13), (15, 17, 16), (17, 15, 18), (19, 5, 16), (16, 5, 15), (15, 20, 18), (6, 7, 5), (11, 21, 7), (11, 22, 21), (23, 25, 24), (27, 28, 26), (28, 27, 23), (29, 30, 26), (26, 30, 31), (27, 33, 32), (32, 23, 27), (12, 33, 34), (33, 12, 32), (25, 32, 12), (29, 35, 30), (27, 26, 31), (36, 37, 12), (22, 38, 21), (40, 41, 39), (43, 44, 42), (46, 47, 45), (48, 38, 22), (49, 22, 11), (51, 52, 50), (54, 55, 53), (56, 58, 57), (59, 61, 60), (62, 64, 63), (65, 67, 66), (66, 67, 62), (62, 67, 64), (67, 68, 64), (70, 71, 69), (70, 72, 71), (73, 75, 74), (70, 76, 72), (76, 73, 72), (76, 77, 73), (79, 80, 78), (82, 83, 81), (84, 85, 81), (83, 87, 86), (57, 88, 56), (89, 57, 90), (91, 90, 57), (91, 92, 90), (91, 57, 93), (93, 57, 58), (61, 59, 94), (96, 97, 95), (93, 92, 91), (98, 92, 93), (93, 99, 98), (93, 58, 100), (100, 99, 93), (101, 103, 102), (85, 104, 87), (82, 85, 87), (81, 79, 74), (74, 79, 71), (72, 74, 71), (81, 74, 84), (74, 75, 84), (105, 107, 106), (87, 83, 82), (108, 110, 109), (112, 113, 111), (113, 115, 114), (116, 110, 108), (100, 117, 99), (117, 100, 118), (119, 121, 120), (121, 122, 120), (121, 123, 122), (108, 124, 116), (126, 124, 125), (127, 126, 128), (129, 127, 128), (127, 129, 56), (127, 130, 126), (56, 130, 127), (87, 65, 59), (87, 67, 65), (104, 68, 87), (63, 68, 131), (132, 104, 133), (132, 131, 68), (130, 56, 88), (126, 135, 134), (126, 134, 124), (63, 64, 68), (99, 136, 98), (136, 99, 137), (138, 139, 137), (81, 85, 82), (108, 125, 124), (140, 90, 92), (141, 142, 140), (131, 137, 99), (99, 117, 63), (63, 131, 99), (68, 67, 87), (143, 115, 144), (145, 143, 144), (145, 144, 146), (73, 77, 147), (148, 73, 147), (75, 73, 148), (149, 75, 148), (84, 75, 149), (150, 84, 149), (85, 84, 150), (148, 152, 151), (148, 151, 149), (152, 153, 151), (153, 154, 151), (135, 156, 155), (147, 152, 148), (147, 157, 152), (158, 152, 157), (72, 73, 74), (135, 155, 134), (159, 126, 130), (128, 126, 125), (89, 160, 88), (160, 130, 88), (153, 152, 161), (153, 161, 162), (163, 154, 153), (164, 158, 165), (161, 158, 164), (164, 162, 161), (166, 168, 167), (166, 169, 168), (132, 68, 104), (158, 161, 152), (136, 139, 98), (170, 156, 135), (171, 143, 145), (165, 172, 164), (172, 162, 164), (173, 132, 174), (115, 171, 114), (115, 143, 171), (176, 177, 175), (178, 172, 176), (179, 162, 178), (180, 162, 179), (163, 153, 162), (180, 181, 162), (182, 183, 133), (137, 131, 173), (131, 132, 173), (137, 173, 174), (162, 172, 178), (176, 184, 179), (180, 185, 181), (186, 151, 154), (187, 186, 188), (188, 186, 189), (190, 187, 188), (191, 187, 190), (137, 139, 136), (192, 177, 193), (174, 138, 137), (186, 154, 189), (174, 132, 183), (195, 196, 194), (195, 198, 197), (195, 199, 198), (195, 194, 199), (194, 196, 200), (199, 194, 201), (202, 204, 203), (204, 201, 203), (205, 204, 202), (204, 205, 206), (207, 209, 208), (210, 209, 207), (208, 209, 211), (169, 213, 212), (214, 215, 210), (216, 218, 217), (219, 218, 216), (218, 220, 217), (220, 218, 221), (215, 220, 222), (220, 221, 222), (215, 222, 223), (210, 215, 223), (194, 224, 201), (141, 225, 142), (225, 141, 226), (224, 227, 226), (180, 220, 185), (215, 214, 185), (207, 214, 210), (200, 196, 228), (226, 227, 200), (194, 200, 227), (229, 226, 228), (228, 226, 200), (223, 222, 230), (212, 221, 218), (231, 199, 206), (199, 204, 206), (204, 199, 201), (231, 198, 199), (195, 197, 232), (197, 198, 233), (224, 203, 201), (226, 203, 224), (229, 196, 234), (235, 234, 236), (234, 238, 237), (196, 195, 238), (235, 229, 234), (229, 228, 196), (210, 223, 230), (222, 213, 230), (213, 210, 230), (220, 215, 185), (185, 214, 239), (214, 240, 239), (208, 211, 241), (241, 240, 208), (208, 240, 207), (207, 240, 214), (195, 232, 242), (238, 195, 242), (242, 237, 238), (237, 242, 243), (194, 227, 224), (244, 246, 245), (247, 246, 244), (198, 231, 233), (196, 238, 234), (229, 248, 225), (229, 235, 248), (249, 186, 187), (151, 186, 150), (189, 246, 188), (187, 191, 249), (85, 250, 104), (249, 250, 85), (149, 151, 150), (150, 249, 85), (182, 133, 104), (250, 182, 104), (249, 191, 250), (186, 249, 150), (189, 154, 246), (154, 163, 181), (246, 154, 245), (162, 181, 163), (251, 197, 233), (243, 242, 232), (251, 253, 252), (251, 252, 243), (251, 243, 232), (197, 251, 232), (229, 225, 226), (255, 256, 254), (236, 234, 237), (209, 210, 213), (213, 222, 212), (257, 209, 213), (191, 190, 258), (191, 182, 250), (182, 259, 183), (260, 182, 191), (260, 261, 182), (258, 260, 191), (247, 258, 190), (188, 246, 190), (190, 246, 247), (237, 256, 236), (254, 256, 237), (243, 254, 237), (142, 225, 262), (262, 89, 142), (225, 248, 159), (159, 262, 225), (239, 245, 185), (244, 258, 247), (185, 245, 181), (233, 174, 183), (233, 183, 251), (203, 140, 202), (89, 262, 160), (255, 236, 256), (236, 255, 159), (248, 235, 236), (240, 244, 239), (241, 244, 240), (241, 260, 244), (241, 211, 261), (261, 260, 241), (261, 211, 257), (169, 212, 168), (244, 260, 258), (239, 244, 245), (181, 245, 154), (255, 254, 263), (248, 236, 159), (263, 254, 252), (254, 243, 252), (257, 211, 209), (205, 138, 206), (138, 174, 206), (233, 231, 206), (174, 233, 206), (57, 89, 88), (89, 90, 142), (141, 140, 203), (203, 226, 141), (132, 133, 183), (264, 251, 183), (253, 251, 264), (261, 252, 264), (264, 183, 259), (259, 261, 264), (182, 261, 259), (212, 222, 221), (92, 202, 140), (202, 92, 205), (92, 139, 205), (205, 139, 138), (98, 139, 92), (142, 90, 140), (252, 253, 264), (252, 257, 263), (257, 252, 261), (160, 262, 159), (159, 130, 160), (170, 166, 156), (126, 170, 135), (263, 257, 169), (257, 213, 169), (265, 218, 219), (168, 218, 265), (168, 212, 218), (167, 265, 102), (167, 168, 265), (178, 176, 179), (184, 180, 179), (184, 220, 180), (176, 175, 184), (192, 220, 184), (192, 175, 177), (192, 193, 266), (266, 267, 192), (184, 175, 192), (192, 267, 220), (217, 220, 267), (170, 159, 255), (159, 170, 126), (255, 263, 170), (170, 169, 166), (263, 169, 170), (107, 268, 106), (269, 106, 270), (24, 270, 271), (25, 23, 32), (272, 107, 105), (273, 107, 272), (272, 274, 273), (274, 272, 275), (277, 278, 276), (280, 281, 279), (279, 281, 86), (83, 86, 278), (282, 278, 283), (278, 282, 83), (83, 79, 81), (283, 284, 282), (282, 284, 285), (12, 13, 25), (36, 12, 34), (36, 286, 37), (14, 287, 105), (106, 269, 105), (287, 272, 105), (14, 269, 13), (13, 269, 270), (24, 13, 270), (271, 270, 288), (24, 25, 13), (289, 290, 101), (271, 101, 290), (103, 101, 271), (103, 167, 102), (288, 103, 271), (167, 103, 288), (288, 270, 156), (167, 288, 156), (156, 166, 167), (156, 270, 106), (289, 291, 290), (292, 294, 293), (289, 294, 292), (292, 291, 289), (101, 295, 289), (282, 285, 80), (78, 80, 285), (69, 79, 78), (71, 79, 69), (80, 83, 282), (80, 79, 83), (123, 121, 296), (296, 121, 297), (266, 193, 119), (119, 120, 266), (266, 122, 267), (120, 122, 266), (298, 123, 296), (267, 122, 217), (298, 122, 123), (299, 296, 297), (216, 298, 296), (217, 122, 298), (216, 296, 299), (219, 216, 299), (216, 217, 298), (265, 219, 294), (102, 265, 294), (101, 102, 295), (102, 294, 295), (294, 219, 300), (294, 289, 295), (293, 301, 292), (301, 303, 302), (300, 293, 294), (300, 304, 293), (293, 303, 301), (304, 303, 293), (305, 303, 304), (300, 305, 304), (300, 219, 305), (303, 305, 297), (299, 297, 305), (299, 305, 219), (69, 78, 306), (27, 31, 30), (35, 307, 30), (308, 55, 17), (18, 308, 17), (55, 54, 17), (144, 53, 55), (55, 112, 144), (146, 144, 111), (111, 144, 112), (309, 112, 55), (310, 311, 53), (115, 310, 53), (144, 115, 53), (309, 115, 112), (115, 113, 112), (310, 115, 309), (312, 310, 309), (313, 310, 312), (97, 312, 314), (97, 313, 312), (310, 313, 96), (96, 315, 310), (310, 315, 311), (59, 65, 94), (315, 61, 316), (61, 94, 316), (316, 94, 65), (317, 65, 66), (318, 320, 319), (319, 320, 65), (318, 321, 320), (320, 321, 322), (320, 322, 316), (322, 321, 323), (316, 322, 311), (322, 323, 54), (319, 324, 318), (317, 319, 65), (96, 95, 325), (313, 97, 96), (315, 325, 326), (325, 315, 96), (327, 97, 314), (97, 327, 328), (329, 327, 48), (328, 327, 329), (49, 330, 48), (330, 329, 48), (49, 11, 331), (332, 333, 60), (332, 9, 333), (332, 60, 326), (59, 60, 333), (60, 61, 326), (333, 9, 334), (9, 279, 334), (9, 3, 279), (3, 335, 279), (336, 334, 279), (334, 59, 333), (59, 334, 336), (61, 315, 326), (328, 95, 97), (95, 328, 325), (56, 337, 4), (58, 4, 338), (338, 4, 339), (325, 328, 329), (336, 279, 86), (87, 59, 336), (87, 336, 86), (329, 330, 325), (11, 10, 331), (331, 330, 49), (332, 331, 10), (325, 330, 332), (340, 109, 341), (56, 129, 337), (342, 109, 337), (4, 337, 280), (279, 4, 280), (344, 345, 343), (280, 345, 344), (344, 281, 280), (268, 347, 346), (106, 268, 155), (156, 106, 155), (155, 268, 346), (348, 155, 346), (155, 348, 134), (348, 116, 134), (124, 134, 116), (346, 349, 348), (348, 349, 116), (108, 109, 340), (125, 340, 128), (340, 125, 108), (128, 340, 341), (116, 349, 110), (346, 347, 349), (110, 337, 109), (337, 110, 349), (107, 273, 268), (268, 273, 347), (347, 273, 274), (349, 347, 280), (347, 274, 275), (275, 345, 347), (344, 278, 281), (280, 347, 345), (349, 280, 337), (86, 281, 278), (269, 14, 105), (14, 12, 37), (286, 350, 37), (351, 78, 285), (78, 351, 306), (16, 323, 352), (54, 16, 17), (323, 16, 54), (315, 316, 311), (65, 320, 316), (58, 56, 4), (353, 278, 344), (344, 354, 353), (354, 344, 343), (353, 276, 278), (353, 354, 355), (356, 358, 357), (356, 357, 354), (356, 354, 343), (284, 359, 285), (360, 350, 286), (37, 287, 14), (37, 350, 52), (360, 50, 350), (357, 52, 51), (52, 350, 50), (351, 285, 359), (359, 43, 351), (351, 43, 361), (312, 47, 314), (314, 47, 46), (314, 46, 327), (330, 331, 332), (287, 275, 272), (275, 287, 358), (362, 358, 287), (275, 358, 356), (355, 276, 353), (54, 311, 322), (54, 53, 311), (309, 47, 312), (363, 47, 309), (309, 55, 363), (4, 317, 339), (1, 4, 2), (317, 4, 319), (319, 4, 1), (319, 1, 364), (326, 325, 332), (345, 275, 343), (343, 275, 356), (365, 276, 355), (365, 277, 276), (277, 44, 43), (50, 366, 42), (367, 42, 366), (42, 367, 43), (367, 361, 43), (277, 43, 284), (284, 43, 359), (357, 358, 52), (362, 37, 52), (358, 362, 52), (50, 360, 366), (279, 335, 4), (277, 283, 278), (354, 357, 355), (355, 357, 51), (355, 51, 365), (39, 301, 302), (35, 29, 368), (41, 307, 35), (41, 40, 307), (35, 368, 41), (368, 291, 41), (41, 291, 39), (301, 39, 291), (351, 69, 306), (327, 46, 38), (327, 38, 48), (48, 22, 49), (4, 335, 3), (283, 277, 284), (44, 277, 365), (290, 291, 368), (29, 290, 368), (290, 29, 26), (290, 24, 271), (24, 290, 26), (44, 50, 42), (50, 44, 51), (44, 365, 51), (37, 362, 287), (21, 38, 45), (21, 370, 369), (21, 45, 370), (370, 363, 308), (370, 45, 363), (308, 363, 55), (45, 47, 363), (38, 46, 45), (332, 10, 9), (28, 23, 24), (28, 24, 26), (301, 291, 292), (308, 18, 370), (18, 20, 369), (370, 18, 369), (7, 369, 20), (364, 324, 319), (352, 324, 364), (324, 321, 318), (321, 324, 323), (352, 323, 324), (1, 0, 19), (19, 364, 1), (352, 364, 19), (19, 16, 352), (0, 5, 19), (15, 7, 20), (5, 7, 15), (7, 21, 369), (3, 6, 0), (3, 9, 6), (145, 114, 171), (145, 146, 114), (114, 111, 113), (372, 373, 371), (372, 374, 373), (375, 373, 374), (373, 375, 376), (377, 379, 378), (381, 377, 380), (381, 382, 377), (382, 381, 383), (381, 380, 384), (377, 382, 379), (383, 381, 385), (381, 386, 385), (382, 387, 379), (317, 66, 388), (389, 391, 390), (391, 389, 392), (389, 393, 392), (388, 394, 389), (393, 396, 395), (394, 396, 393), (396, 397, 395), (394, 398, 396), (394, 117, 398), (394, 63, 117), (394, 393, 389), (62, 63, 394), (62, 388, 66), (388, 62, 394), (399, 401, 400), (401, 399, 402), (399, 400, 403), (404, 399, 405), (406, 399, 407), (403, 407, 399), (406, 405, 399), (409, 410, 408), (411, 413, 412), (414, 416, 415), (418, 410, 417), (419, 397, 396), (411, 420, 413), (421, 422, 420), (411, 423, 420), (420, 423, 421), (424, 426, 425), (428, 429, 427), (430, 427, 429), (431, 427, 432), (432, 427, 430), (432, 430, 433), (424, 431, 434), (434, 431, 432), (435, 434, 432), (436, 438, 437), (437, 438, 439), (439, 435, 437), (440, 435, 439), (434, 435, 440), (434, 426, 424), (426, 441, 425), (442, 421, 423), (441, 422, 421), (442, 441, 421), (443, 444, 442), (444, 428, 427), (444, 425, 442), (427, 424, 444), (424, 427, 431), (444, 424, 425), (446, 447, 445), (448, 449, 446), (450, 449, 448), (446, 445, 448), (448, 445, 451), (448, 451, 452), (451, 453, 452), (448, 452, 450), (450, 452, 454), (454, 423, 411), (452, 455, 454), (453, 455, 452), (454, 455, 423), (411, 417, 454), (410, 456, 408), (418, 457, 456), (418, 456, 410), (417, 413, 418), (413, 417, 411), (454, 417, 458), (454, 458, 450), (417, 410, 458), (458, 409, 459), (458, 459, 449), (450, 458, 449), (460, 461, 449), (462, 461, 460), (463, 462, 460), (464, 465, 462), (466, 462, 465), (466, 387, 462), (464, 463, 465), (460, 467, 463), (468, 469, 460), (462, 463, 464), (460, 449, 468), (434, 470, 426), (392, 470, 434), (392, 434, 440), (471, 426, 470), (397, 470, 395), (470, 397, 471), (471, 422, 426), (422, 441, 426), (472, 418, 413), (419, 473, 472), (474, 473, 419), (471, 413, 422), (420, 422, 413), (471, 472, 413), (419, 472, 471), (471, 397, 419), (475, 440, 439), (475, 439, 438), (410, 409, 458), (459, 409, 476), (468, 477, 469), (479, 480, 478), (479, 481, 480), (482, 484, 483), (482, 485, 484), (484, 485, 486), (400, 487, 403), (488, 414, 415), (489, 118, 404), (118, 398, 117), (489, 398, 118), (396, 398, 489), (488, 404, 414), (399, 488, 402), (399, 404, 488), (405, 489, 404), (489, 405, 406), (489, 406, 490), (489, 490, 491), (474, 489, 491), (474, 396, 489), (419, 396, 474), (473, 474, 491), (485, 492, 403), (492, 493, 403), (493, 407, 403), (490, 406, 407), (490, 473, 491), (457, 473, 407), (407, 473, 490), (407, 493, 457), (457, 472, 473), (456, 457, 493), (493, 492, 408), (492, 482, 476), (482, 492, 485), (494, 482, 483), (494, 483, 495), (408, 492, 476), (409, 408, 476), (408, 456, 493), (418, 472, 457), (392, 440, 391), (440, 496, 391), (392, 395, 470), (392, 393, 395), (475, 496, 440), (390, 391, 496), (497, 498, 390), (497, 375, 374), (499, 501, 500), (373, 500, 502), (373, 503, 500), (503, 499, 500), (371, 373, 502), (376, 503, 373), (504, 499, 503), (504, 505, 499), (505, 506, 499), (505, 507, 506), (430, 508, 507), (433, 507, 505), (433, 430, 507), (430, 429, 508), (433, 505, 504), (376, 504, 503), (433, 504, 376), (433, 376, 436), (433, 437, 432), (432, 437, 435), (376, 509, 436), (509, 376, 375), (509, 375, 497), (510, 436, 509), (510, 509, 497), (438, 436, 510), (497, 475, 510), (510, 475, 438), (390, 475, 497), (475, 390, 496), (374, 498, 497), (372, 371, 511), (511, 512, 372), (372, 513, 374), (512, 513, 372), (390, 514, 389), (389, 514, 388), (388, 514, 317), (498, 514, 390), (516, 517, 515), (518, 519, 515), (511, 516, 512), (512, 516, 520), (512, 520, 521), (374, 513, 498), (522, 513, 521), (513, 522, 498), (498, 522, 514), (523, 524, 521), (521, 520, 523), (519, 525, 520), (520, 526, 523), (525, 519, 518), (518, 487, 525), (520, 525, 526), (523, 526, 415), (415, 416, 523), (525, 400, 526), (400, 525, 487), (526, 402, 415), (526, 401, 402), (400, 401, 526), (517, 527, 515), (515, 527, 518), (528, 518, 527), (486, 518, 528), (518, 486, 487), (486, 403, 487), (522, 521, 524), (416, 58, 338), (416, 338, 524), (338, 339, 524), (523, 416, 524), (414, 58, 416), (100, 58, 414), (100, 404, 118), (100, 414, 404), (442, 425, 441), (479, 478, 529), (495, 480, 494), (480, 481, 494), (482, 481, 479), (479, 476, 482), (476, 479, 459), (459, 479, 530), (530, 477, 459), (459, 477, 449), (449, 477, 468), (494, 481, 482), (531, 532, 484), (533, 531, 484), (484, 532, 483), (532, 531, 534), (534, 531, 535), (486, 485, 403), (514, 522, 317), (524, 339, 317), (317, 522, 524), (536, 469, 477), (536, 467, 469), (537, 467, 536), (537, 384, 538), (385, 386, 384), (384, 386, 381), (537, 385, 384), (535, 385, 534), (539, 534, 385), (540, 534, 539), (540, 532, 534), (532, 495, 483), (495, 532, 540), (495, 540, 478), (480, 495, 478), (529, 541, 530), (536, 477, 530), (541, 540, 536), (539, 385, 537), (536, 540, 539), (529, 478, 540), (529, 540, 541), (541, 536, 530), (536, 539, 537), (530, 479, 529), (528, 527, 542), (543, 533, 542), (542, 533, 528), (533, 484, 486), (528, 533, 486), (535, 531, 544), (543, 542, 545), (533, 543, 544), (385, 535, 544), (544, 531, 533), (383, 544, 543), (544, 383, 385), (387, 546, 379), (543, 547, 383), (543, 447, 547), (547, 387, 382), (547, 462, 387), (547, 446, 462), (446, 547, 447), (382, 383, 547), (462, 449, 461), (462, 446, 449), (460, 469, 467), (467, 548, 465), (378, 538, 377), (384, 380, 377), (538, 384, 377), (378, 548, 538), (537, 548, 467), (548, 537, 538), (465, 463, 467), (516, 519, 520), (549, 455, 453), (453, 451, 550), (550, 551, 453), (552, 551, 550), (553, 549, 453), (453, 551, 553), (551, 552, 554), (501, 552, 500), (501, 554, 552), (555, 551, 554), (555, 553, 551), (455, 549, 442), (549, 555, 556), (553, 555, 549), (554, 501, 507), (506, 501, 499), (501, 506, 507), (555, 443, 556), (556, 443, 442), (428, 443, 555), (508, 428, 555), (508, 555, 554), (508, 554, 507), (429, 428, 508), (428, 444, 443), (455, 442, 423), (436, 437, 433), (466, 465, 548), (466, 546, 387), (379, 548, 378), (466, 548, 379), (466, 379, 546), (521, 513, 512), (549, 556, 442), (515, 519, 516), (542, 527, 517), (542, 517, 557), (545, 542, 557), (558, 543, 545), (447, 543, 558), (447, 558, 445), (445, 558, 451), (451, 558, 550), (545, 559, 558), (558, 560, 550), (558, 559, 560), (560, 552, 550), (559, 502, 500), (560, 500, 552), (559, 500, 560), (545, 557, 559), (502, 511, 371), (511, 502, 561), (517, 511, 561), (517, 561, 557), (511, 517, 516), (557, 502, 559), (557, 561, 502), (111, 114, 146), (128, 341, 129), (129, 342, 337), (341, 342, 129), (341, 109, 342)])
me_15_7842.update()

# ---- objects
ob_man_standing_with_turban = bpy.data.objects.new('Man Standing with Turban', me_15_19242)
ob_woman_dancing = bpy.data.objects.new('Woman Dancing', me_15_7842)

# ---- transforms, parenting, visibility, modifiers, constraints
ob_man_standing_with_turban.location = (2.0, -7.765, -1.863e-09)
ob_woman_dancing.location = (2.0, -8.765, 0.0)

# ---- collection membership
scene.collection.objects.link(ob_man_standing_with_turban)
scene.collection.objects.link(ob_woman_dancing)

# ---- scene / render settings (as saved in the file)
scene.frame_start = 1; scene.frame_end = 250; scene.frame_set(1)
scene.render.engine = 'BLENDER_EEVEE_NEXT'
scene.cycles.sampling_pattern = 'TABULATED_SOBOL'
scene.cycles.use_light_tree = False
scene.view_settings.view_transform = 'Filmic'
bpy.context.view_layer.update()

# ---- added for rendering (the .blend has no active camera and no usable light): camera, sun
cam_auto = bpy.data.cameras.new('AutoCamera')
cam_auto.lens = 50.0
cam_auto.sensor_width = 36.0
cam_auto.clip_end = 1000.0
ob_auto_camera = bpy.data.objects.new('AutoCamera', cam_auto)
scene.collection.objects.link(ob_auto_camera)
ob_auto_camera.location = (4.46, -11.2439, 2.87873)
ob_auto_camera.rotation_euler = (1.09748, -7.21219e-08, 0.694738)
scene.camera = ob_auto_camera
light_auto_sun = bpy.data.lights.new('AutoSun', 'SUN')
light_auto_sun.energy = 3.0
light_auto_sun.angle = 0.0523599
ob_auto_sun = bpy.data.objects.new('AutoSun', light_auto_sun)
scene.collection.objects.link(ob_auto_sun)
ob_auto_sun.rotation_euler = (0.872665, 0.174533, 0.523599)
bpy.context.view_layer.update()
